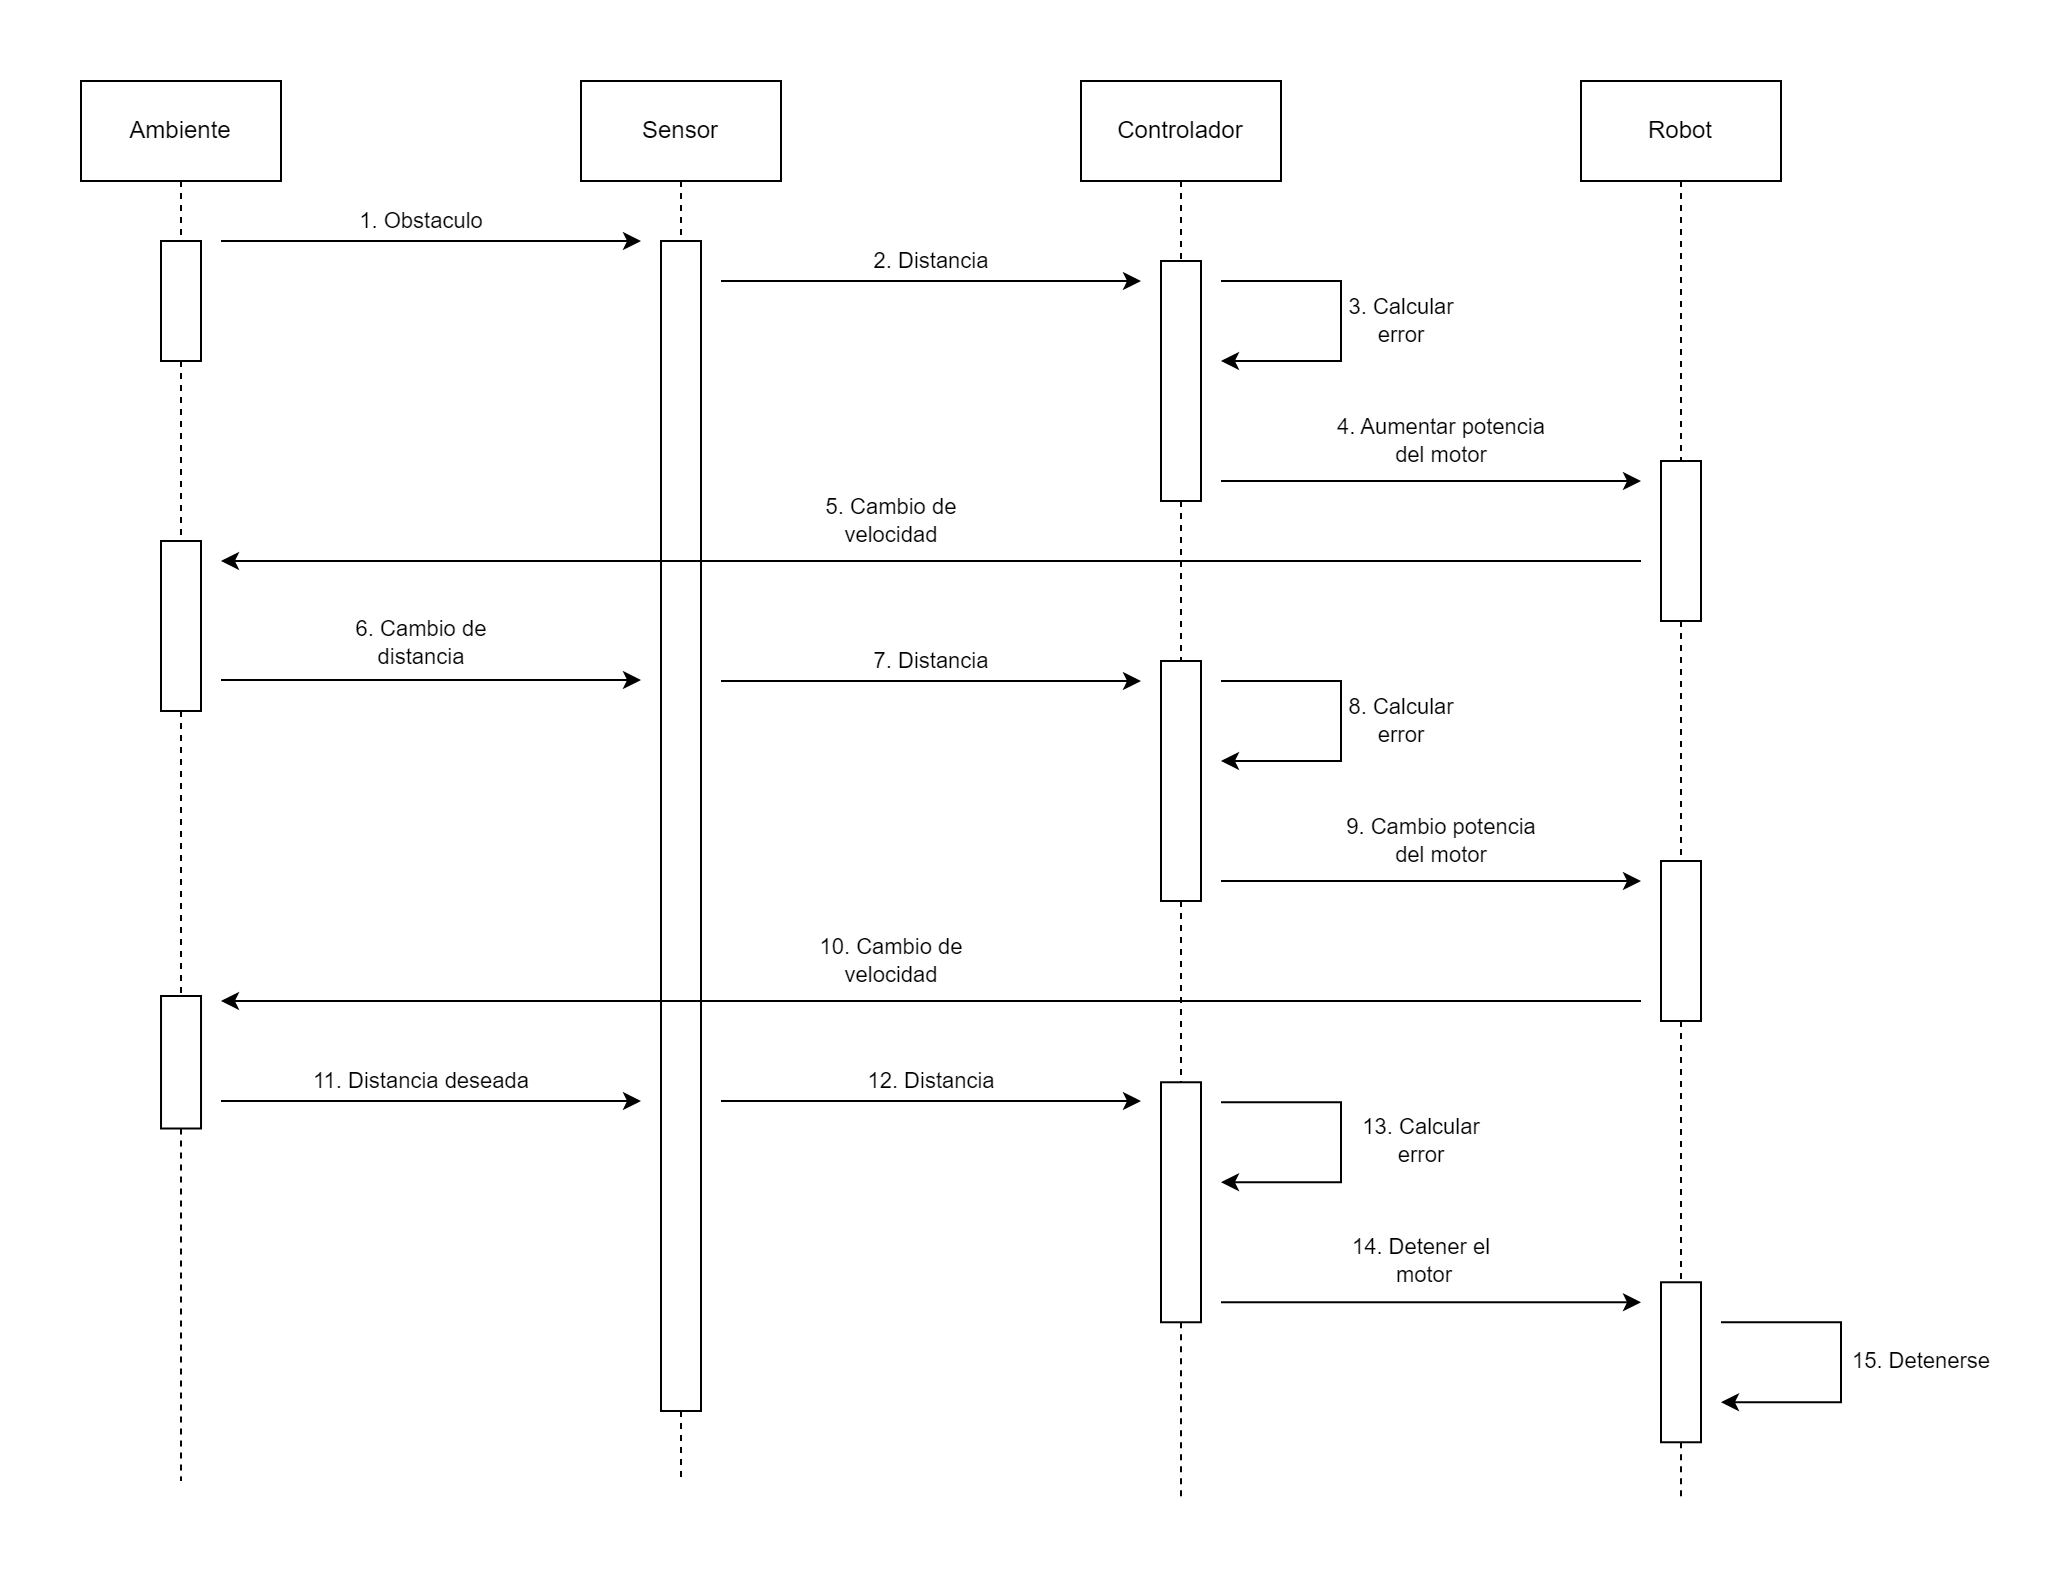

The diagram above was exported from draw.io. Its source (the exported page's mxGraphModel, read from the mxfile embedded in the PNG):
<mxGraphModel dx="1050" dy="621" grid="1" gridSize="10" guides="1" tooltips="1" connect="1" arrows="1" fold="1" page="1" pageScale="1" pageWidth="850" pageHeight="1100" math="0" shadow="0">
  <root>
    <mxCell id="0" />
    <mxCell id="1" parent="0" />
    <mxCell id="ed33sAJ3ncxDSL_k5Fxw-11" value="Sensor" style="rounded=0;whiteSpace=wrap;html=1;" parent="1" vertex="1">
      <mxGeometry x="250" y="220" width="100" height="50" as="geometry" />
    </mxCell>
    <mxCell id="ed33sAJ3ncxDSL_k5Fxw-12" value="Controlador" style="rounded=0;whiteSpace=wrap;html=1;" parent="1" vertex="1">
      <mxGeometry x="500" y="220" width="100" height="50" as="geometry" />
    </mxCell>
    <mxCell id="ed33sAJ3ncxDSL_k5Fxw-13" value="Robot" style="rounded=0;whiteSpace=wrap;html=1;" parent="1" vertex="1">
      <mxGeometry x="750" y="220" width="100" height="50" as="geometry" />
    </mxCell>
    <mxCell id="ed33sAJ3ncxDSL_k5Fxw-14" value="" style="endArrow=none;html=1;rounded=0;dashed=1;" parent="1" source="ed33sAJ3ncxDSL_k5Fxw-27" target="ed33sAJ3ncxDSL_k5Fxw-45" edge="1">
      <mxGeometry width="50" height="50" relative="1" as="geometry">
        <mxPoint x="540" y="360" as="sourcePoint" />
        <mxPoint x="550" y="640" as="targetPoint" />
      </mxGeometry>
    </mxCell>
    <mxCell id="ed33sAJ3ncxDSL_k5Fxw-15" value="" style="endArrow=none;html=1;rounded=0;dashed=1;" parent="1" source="ed33sAJ3ncxDSL_k5Fxw-31" target="ed33sAJ3ncxDSL_k5Fxw-49" edge="1">
      <mxGeometry width="50" height="50" relative="1" as="geometry">
        <mxPoint x="800" y="280" as="sourcePoint" />
        <mxPoint x="800" y="560" as="targetPoint" />
      </mxGeometry>
    </mxCell>
    <mxCell id="ed33sAJ3ncxDSL_k5Fxw-18" value="" style="endArrow=none;html=1;rounded=0;dashed=1;" parent="1" source="ed33sAJ3ncxDSL_k5Fxw-11" target="ed33sAJ3ncxDSL_k5Fxw-17" edge="1">
      <mxGeometry width="50" height="50" relative="1" as="geometry">
        <mxPoint x="300" y="270" as="sourcePoint" />
        <mxPoint x="300" y="560" as="targetPoint" />
      </mxGeometry>
    </mxCell>
    <mxCell id="ed33sAJ3ncxDSL_k5Fxw-17" value="" style="rounded=0;whiteSpace=wrap;html=1;rotation=90;" parent="1" vertex="1">
      <mxGeometry x="7.5" y="582.5" width="585" height="20" as="geometry" />
    </mxCell>
    <mxCell id="ed33sAJ3ncxDSL_k5Fxw-20" value="2. Distancia" style="endArrow=classic;html=1;rounded=0;" parent="1" edge="1">
      <mxGeometry y="10" width="50" height="50" relative="1" as="geometry">
        <mxPoint x="320" y="320" as="sourcePoint" />
        <mxPoint x="530" y="320" as="targetPoint" />
        <mxPoint as="offset" />
      </mxGeometry>
    </mxCell>
    <mxCell id="ed33sAJ3ncxDSL_k5Fxw-21" value="Ambiente" style="rounded=0;whiteSpace=wrap;html=1;" parent="1" vertex="1">
      <mxGeometry y="220" width="100" height="50" as="geometry" />
    </mxCell>
    <mxCell id="ed33sAJ3ncxDSL_k5Fxw-22" value="" style="rounded=0;whiteSpace=wrap;html=1;rotation=90;" parent="1" vertex="1">
      <mxGeometry x="20" y="320" width="60" height="20" as="geometry" />
    </mxCell>
    <mxCell id="ed33sAJ3ncxDSL_k5Fxw-23" value="" style="endArrow=none;html=1;rounded=0;dashed=1;" parent="1" source="ed33sAJ3ncxDSL_k5Fxw-22" target="ed33sAJ3ncxDSL_k5Fxw-34" edge="1">
      <mxGeometry width="50" height="50" relative="1" as="geometry">
        <mxPoint x="49.5" y="410" as="sourcePoint" />
        <mxPoint x="50" y="550" as="targetPoint" />
      </mxGeometry>
    </mxCell>
    <mxCell id="ed33sAJ3ncxDSL_k5Fxw-25" value="" style="endArrow=none;html=1;rounded=0;dashed=1;" parent="1" source="ed33sAJ3ncxDSL_k5Fxw-21" target="ed33sAJ3ncxDSL_k5Fxw-22" edge="1">
      <mxGeometry width="50" height="50" relative="1" as="geometry">
        <mxPoint x="130" y="330" as="sourcePoint" />
        <mxPoint x="130" y="490" as="targetPoint" />
      </mxGeometry>
    </mxCell>
    <mxCell id="ed33sAJ3ncxDSL_k5Fxw-26" value="1. Obstaculo" style="endArrow=classic;html=1;rounded=0;" parent="1" edge="1">
      <mxGeometry x="-0.0476" y="10" width="50" height="50" relative="1" as="geometry">
        <mxPoint x="70" y="300" as="sourcePoint" />
        <mxPoint x="280" y="300" as="targetPoint" />
        <mxPoint as="offset" />
      </mxGeometry>
    </mxCell>
    <mxCell id="ed33sAJ3ncxDSL_k5Fxw-28" value="" style="endArrow=none;html=1;rounded=0;dashed=1;" parent="1" source="ed33sAJ3ncxDSL_k5Fxw-12" target="ed33sAJ3ncxDSL_k5Fxw-27" edge="1">
      <mxGeometry width="50" height="50" relative="1" as="geometry">
        <mxPoint x="550" y="270" as="sourcePoint" />
        <mxPoint x="550" y="570" as="targetPoint" />
      </mxGeometry>
    </mxCell>
    <mxCell id="ed33sAJ3ncxDSL_k5Fxw-27" value="" style="rounded=0;whiteSpace=wrap;html=1;rotation=90;" parent="1" vertex="1">
      <mxGeometry x="490" y="360" width="120" height="20" as="geometry" />
    </mxCell>
    <mxCell id="ed33sAJ3ncxDSL_k5Fxw-29" value="3. Calcular&lt;div&gt;error&lt;/div&gt;" style="endArrow=classic;html=1;rounded=0;" parent="1" edge="1">
      <mxGeometry y="30" width="50" height="50" relative="1" as="geometry">
        <mxPoint x="570" y="320" as="sourcePoint" />
        <mxPoint x="570" y="360" as="targetPoint" />
        <mxPoint as="offset" />
        <Array as="points">
          <mxPoint x="630" y="320" />
          <mxPoint x="630" y="360" />
        </Array>
      </mxGeometry>
    </mxCell>
    <mxCell id="ed33sAJ3ncxDSL_k5Fxw-30" value="4. Aumentar potencia&lt;div&gt;del motor&lt;/div&gt;" style="endArrow=classic;html=1;rounded=0;" parent="1" edge="1">
      <mxGeometry x="0.0476" y="20" width="50" height="50" relative="1" as="geometry">
        <mxPoint x="570" y="420" as="sourcePoint" />
        <mxPoint x="780" y="420" as="targetPoint" />
        <mxPoint as="offset" />
      </mxGeometry>
    </mxCell>
    <mxCell id="ed33sAJ3ncxDSL_k5Fxw-32" value="" style="endArrow=none;html=1;rounded=0;dashed=1;" parent="1" source="ed33sAJ3ncxDSL_k5Fxw-13" target="ed33sAJ3ncxDSL_k5Fxw-31" edge="1">
      <mxGeometry width="50" height="50" relative="1" as="geometry">
        <mxPoint x="800" y="270" as="sourcePoint" />
        <mxPoint x="800" y="560" as="targetPoint" />
      </mxGeometry>
    </mxCell>
    <mxCell id="ed33sAJ3ncxDSL_k5Fxw-31" value="" style="rounded=0;whiteSpace=wrap;html=1;rotation=90;" parent="1" vertex="1">
      <mxGeometry x="760" y="440" width="80" height="20" as="geometry" />
    </mxCell>
    <mxCell id="ed33sAJ3ncxDSL_k5Fxw-33" value="5. Cambio de&lt;div&gt;velocidad&lt;/div&gt;" style="endArrow=classic;html=1;rounded=0;" parent="1" edge="1">
      <mxGeometry x="0.0571" y="-20" width="50" height="50" relative="1" as="geometry">
        <mxPoint x="780" y="460" as="sourcePoint" />
        <mxPoint x="70" y="460" as="targetPoint" />
        <mxPoint as="offset" />
      </mxGeometry>
    </mxCell>
    <mxCell id="ed33sAJ3ncxDSL_k5Fxw-34" value="" style="rounded=0;whiteSpace=wrap;html=1;rotation=90;" parent="1" vertex="1">
      <mxGeometry x="7.5" y="482.5" width="85" height="20" as="geometry" />
    </mxCell>
    <mxCell id="ed33sAJ3ncxDSL_k5Fxw-35" value="" style="endArrow=none;html=1;rounded=0;dashed=1;" parent="1" source="ed33sAJ3ncxDSL_k5Fxw-34" target="ed33sAJ3ncxDSL_k5Fxw-52" edge="1">
      <mxGeometry width="50" height="50" relative="1" as="geometry">
        <mxPoint x="49.5" y="540" as="sourcePoint" />
        <mxPoint x="50" y="720" as="targetPoint" />
      </mxGeometry>
    </mxCell>
    <mxCell id="ed33sAJ3ncxDSL_k5Fxw-37" value="" style="endArrow=none;html=1;rounded=0;dashed=1;" parent="1" source="ed33sAJ3ncxDSL_k5Fxw-17" edge="1">
      <mxGeometry width="50" height="50" relative="1" as="geometry">
        <mxPoint x="300" y="400" as="sourcePoint" />
        <mxPoint x="300" y="920" as="targetPoint" />
      </mxGeometry>
    </mxCell>
    <mxCell id="ed33sAJ3ncxDSL_k5Fxw-39" value="6. Cambio de&lt;div&gt;distancia&lt;/div&gt;" style="endArrow=classic;html=1;rounded=0;" parent="1" edge="1">
      <mxGeometry x="-0.0476" y="20" width="50" height="50" relative="1" as="geometry">
        <mxPoint x="70" y="519.5" as="sourcePoint" />
        <mxPoint x="280" y="519.5" as="targetPoint" />
        <mxPoint y="1" as="offset" />
      </mxGeometry>
    </mxCell>
    <mxCell id="ed33sAJ3ncxDSL_k5Fxw-42" value="7. Distancia" style="endArrow=classic;html=1;rounded=0;" parent="1" edge="1">
      <mxGeometry y="10" width="50" height="50" relative="1" as="geometry">
        <mxPoint x="320" y="520" as="sourcePoint" />
        <mxPoint x="530" y="520" as="targetPoint" />
        <mxPoint as="offset" />
      </mxGeometry>
    </mxCell>
    <mxCell id="ed33sAJ3ncxDSL_k5Fxw-45" value="" style="rounded=0;whiteSpace=wrap;html=1;rotation=90;" parent="1" vertex="1">
      <mxGeometry x="490" y="560" width="120" height="20" as="geometry" />
    </mxCell>
    <mxCell id="ed33sAJ3ncxDSL_k5Fxw-46" value="8. Calcular&lt;div&gt;error&lt;/div&gt;" style="endArrow=classic;html=1;rounded=0;" parent="1" edge="1">
      <mxGeometry y="30" width="50" height="50" relative="1" as="geometry">
        <mxPoint x="570" y="520" as="sourcePoint" />
        <mxPoint x="570" y="560" as="targetPoint" />
        <mxPoint as="offset" />
        <Array as="points">
          <mxPoint x="630" y="520" />
          <mxPoint x="630" y="560" />
        </Array>
      </mxGeometry>
    </mxCell>
    <mxCell id="ed33sAJ3ncxDSL_k5Fxw-47" value="9. Cambio potencia&lt;div&gt;del motor&lt;/div&gt;" style="endArrow=classic;html=1;rounded=0;" parent="1" edge="1">
      <mxGeometry x="0.0476" y="20" width="50" height="50" relative="1" as="geometry">
        <mxPoint x="570" y="620" as="sourcePoint" />
        <mxPoint x="780" y="620" as="targetPoint" />
        <mxPoint as="offset" />
      </mxGeometry>
    </mxCell>
    <mxCell id="ed33sAJ3ncxDSL_k5Fxw-48" value="" style="endArrow=none;html=1;rounded=0;dashed=1;" parent="1" source="ed33sAJ3ncxDSL_k5Fxw-45" target="ed33sAJ3ncxDSL_k5Fxw-58" edge="1">
      <mxGeometry width="50" height="50" relative="1" as="geometry">
        <mxPoint x="540" y="670" as="sourcePoint" />
        <mxPoint x="550" y="720" as="targetPoint" />
      </mxGeometry>
    </mxCell>
    <mxCell id="ed33sAJ3ncxDSL_k5Fxw-49" value="" style="rounded=0;whiteSpace=wrap;html=1;rotation=90;" parent="1" vertex="1">
      <mxGeometry x="760" y="640" width="80" height="20" as="geometry" />
    </mxCell>
    <mxCell id="ed33sAJ3ncxDSL_k5Fxw-51" value="10. Cambio de&lt;div&gt;velocidad&lt;/div&gt;" style="endArrow=classic;html=1;rounded=0;" parent="1" edge="1">
      <mxGeometry x="0.0571" y="-20" width="50" height="50" relative="1" as="geometry">
        <mxPoint x="780" y="680" as="sourcePoint" />
        <mxPoint x="70" y="680" as="targetPoint" />
        <mxPoint as="offset" />
      </mxGeometry>
    </mxCell>
    <mxCell id="ed33sAJ3ncxDSL_k5Fxw-52" value="" style="rounded=0;whiteSpace=wrap;html=1;rotation=90;" parent="1" vertex="1">
      <mxGeometry x="16.88" y="700.63" width="66.25" height="20" as="geometry" />
    </mxCell>
    <mxCell id="ed33sAJ3ncxDSL_k5Fxw-53" value="" style="endArrow=none;html=1;rounded=0;dashed=1;" parent="1" source="ed33sAJ3ncxDSL_k5Fxw-52" edge="1">
      <mxGeometry width="50" height="50" relative="1" as="geometry">
        <mxPoint x="49.5" y="770" as="sourcePoint" />
        <mxPoint x="50" y="920" as="targetPoint" />
      </mxGeometry>
    </mxCell>
    <mxCell id="ed33sAJ3ncxDSL_k5Fxw-54" value="11. Distancia deseada" style="endArrow=classic;html=1;rounded=0;" parent="1" edge="1">
      <mxGeometry x="-0.0476" y="10" width="50" height="50" relative="1" as="geometry">
        <mxPoint x="70" y="730" as="sourcePoint" />
        <mxPoint x="280" y="730" as="targetPoint" />
        <mxPoint as="offset" />
      </mxGeometry>
    </mxCell>
    <mxCell id="ed33sAJ3ncxDSL_k5Fxw-56" value="12. Distancia" style="endArrow=classic;html=1;rounded=0;" parent="1" edge="1">
      <mxGeometry y="10" width="50" height="50" relative="1" as="geometry">
        <mxPoint x="320" y="730" as="sourcePoint" />
        <mxPoint x="530" y="730" as="targetPoint" />
        <mxPoint as="offset" />
      </mxGeometry>
    </mxCell>
    <mxCell id="ed33sAJ3ncxDSL_k5Fxw-57" value="" style="endArrow=none;html=1;rounded=0;dashed=1;" parent="1" source="ed33sAJ3ncxDSL_k5Fxw-49" target="ed33sAJ3ncxDSL_k5Fxw-62" edge="1">
      <mxGeometry width="50" height="50" relative="1" as="geometry">
        <mxPoint x="800" y="730" as="sourcePoint" />
        <mxPoint x="800" y="770.63" as="targetPoint" />
      </mxGeometry>
    </mxCell>
    <mxCell id="ed33sAJ3ncxDSL_k5Fxw-58" value="" style="rounded=0;whiteSpace=wrap;html=1;rotation=90;" parent="1" vertex="1">
      <mxGeometry x="490" y="770.63" width="120" height="20" as="geometry" />
    </mxCell>
    <mxCell id="ed33sAJ3ncxDSL_k5Fxw-59" value="13. Calcular&lt;div&gt;error&lt;/div&gt;" style="endArrow=classic;html=1;rounded=0;" parent="1" edge="1">
      <mxGeometry x="-0.0079" y="40" width="50" height="50" relative="1" as="geometry">
        <mxPoint x="570" y="730.63" as="sourcePoint" />
        <mxPoint x="570" y="770.63" as="targetPoint" />
        <mxPoint as="offset" />
        <Array as="points">
          <mxPoint x="630" y="730.63" />
          <mxPoint x="630" y="770.63" />
        </Array>
      </mxGeometry>
    </mxCell>
    <mxCell id="ed33sAJ3ncxDSL_k5Fxw-60" value="&lt;div&gt;14. Detener el&lt;/div&gt;&lt;div&gt;&amp;nbsp;motor&lt;/div&gt;" style="endArrow=classic;html=1;rounded=0;" parent="1" edge="1">
      <mxGeometry x="-0.0476" y="21" width="50" height="50" relative="1" as="geometry">
        <mxPoint x="570" y="830.63" as="sourcePoint" />
        <mxPoint x="780" y="830.63" as="targetPoint" />
        <mxPoint as="offset" />
      </mxGeometry>
    </mxCell>
    <mxCell id="ed33sAJ3ncxDSL_k5Fxw-61" value="" style="endArrow=none;html=1;rounded=0;dashed=1;" parent="1" source="ed33sAJ3ncxDSL_k5Fxw-58" edge="1">
      <mxGeometry width="50" height="50" relative="1" as="geometry">
        <mxPoint x="540" y="880.63" as="sourcePoint" />
        <mxPoint x="550" y="930.63" as="targetPoint" />
      </mxGeometry>
    </mxCell>
    <mxCell id="ed33sAJ3ncxDSL_k5Fxw-62" value="" style="rounded=0;whiteSpace=wrap;html=1;rotation=90;" parent="1" vertex="1">
      <mxGeometry x="760" y="850.63" width="80" height="20" as="geometry" />
    </mxCell>
    <mxCell id="ed33sAJ3ncxDSL_k5Fxw-63" value="" style="endArrow=none;html=1;rounded=0;dashed=1;" parent="1" source="ed33sAJ3ncxDSL_k5Fxw-62" edge="1">
      <mxGeometry width="50" height="50" relative="1" as="geometry">
        <mxPoint x="810" y="910.63" as="sourcePoint" />
        <mxPoint x="800" y="930.63" as="targetPoint" />
      </mxGeometry>
    </mxCell>
    <mxCell id="ed33sAJ3ncxDSL_k5Fxw-66" value="15. Detenerse" style="endArrow=classic;html=1;rounded=0;" parent="1" edge="1">
      <mxGeometry x="-0.0079" y="40" width="50" height="50" relative="1" as="geometry">
        <mxPoint x="820" y="840.63" as="sourcePoint" />
        <mxPoint x="820" y="880.63" as="targetPoint" />
        <mxPoint as="offset" />
        <Array as="points">
          <mxPoint x="880" y="840.63" />
          <mxPoint x="880" y="880.63" />
        </Array>
      </mxGeometry>
    </mxCell>
  </root>
</mxGraphModel>